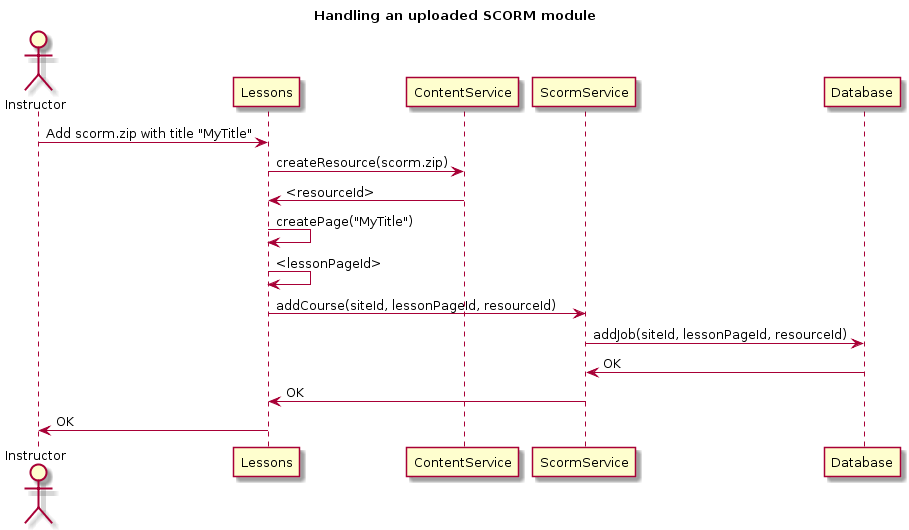

The diagram above was rendered by PlantUML. Its source (embedded in the PNG):
@startuml

title Handling an uploaded SCORM module

actor Instructor

Instructor->Lessons : Add scorm.zip with title "MyTitle"

Lessons->ContentService : createResource(scorm.zip)

ContentService->Lessons : <resourceId>

Lessons->Lessons : createPage("MyTitle")

Lessons->Lessons : <lessonPageId>

Lessons->ScormService : addCourse(siteId, lessonPageId, resourceId)

ScormService->Database : addJob(siteId, lessonPageId, resourceId)

Database->ScormService : OK

ScormService->Lessons : OK

Lessons->Instructor : OK

@enduml